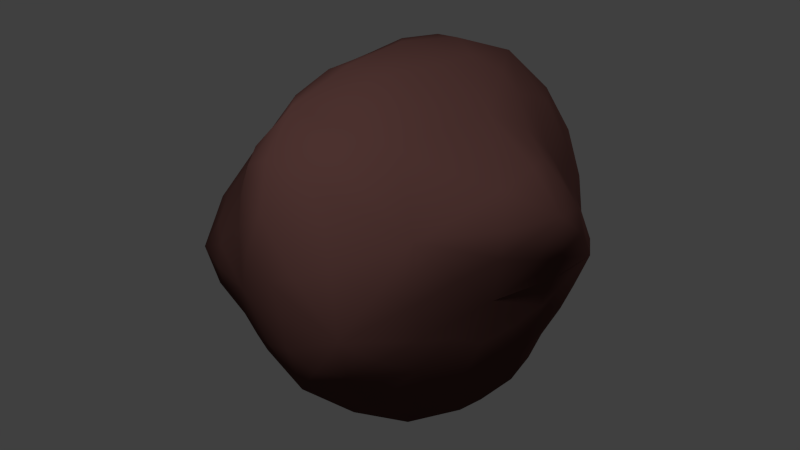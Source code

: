 # Source: rock.blend  (saved by Blender 2.76.0; exported with 4.5.12 LTS)
import bpy
from mathutils import Matrix  # noqa: F401  (used for matrix-valued properties, if any)

bpy.ops.wm.read_factory_settings(use_empty=True)
scene = bpy.context.scene
scene.name = 'Scene'

# ---- collections
col_collection_1 = bpy.data.collections.new('Collection 1'); scene.collection.children.link(col_collection_1)

# ---- materials (node trees are filled in below, after node groups)
mat_rock = bpy.data.materials.new('rock')
mat_rock.alpha_threshold = 0.0
mat_rock.use_transparent_shadow = False
mat_rock.diffuse_color = (0.09084, 0.04, 0.03571, 1.0)
mat_rock.roughness = 0.5
mat_rock.specular_intensity = 1.0

# ---- material node trees

# ---- world
world_world = bpy.data.worlds.new('World'); scene.world = world_world
world_world.color = (0.05088, 0.05088, 0.05088)
world_world.use_sun_shadow = False
world_world.sun_shadow_jitter_overblur = 0.0
world_world.cycles.sampling_method = 'MANUAL'
world_world.cycles.sample_map_resolution = 256

# ---- cameras
cam_camera = bpy.data.cameras.new('Camera')
cam_camera.clip_end = 100.0
cam_camera.lens = 35.0
cam_camera.sensor_width = 32.0
cam_camera.sensor_height = 18.0
cam_camera.ortho_scale = 7.314
cam_camera.dof.focus_distance = 0.0
cam_camera.dof.aperture_fstop = 128.0

# ---- lights
light_lamp_002 = bpy.data.lights.new('Lamp.002', 'POINT')
light_lamp_002.transmission_factor = 0.0
light_lamp_002.cutoff_distance = 30.0
light_lamp_002.energy = 100.0
light_lamp_002.shadow_buffer_clip_start = 1.001
light_lamp_002.shadow_soft_size = 0.1
light_lamp_002.shadow_maximum_resolution = 0.006
light_lamp_002.use_absolute_resolution = True
light_lamp_002.cycles.use_multiple_importance_sampling = False
light_lamp_001 = bpy.data.lights.new('Lamp.001', 'POINT')
light_lamp_001.transmission_factor = 0.0
light_lamp_001.cutoff_distance = 30.0
light_lamp_001.energy = 200.0
light_lamp_001.shadow_buffer_clip_start = 1.001
light_lamp_001.shadow_soft_size = 0.1
light_lamp_001.shadow_maximum_resolution = 0.006
light_lamp_001.use_absolute_resolution = True
light_lamp_001.cycles.use_multiple_importance_sampling = False

# ---- meshes
me_icosphere = bpy.data.meshes.new('Icosphere')
me_icosphere.from_pydata([(0.1311, -0.3369, -0.8459), (0.6494, -0.2993, -0.5652), (-0.191, -0.128, -0.7938), (-0.2181, 0.2171, -0.8439), (0.1347, 0.2324, -0.9177), (0.7545, -0.21, -0.2836), (-0.03521, -0.9045, -0.2977), (-0.8732, -0.3266, -0.3411), (-0.5358, 0.7072, -0.3875), (0.4578, 0.7195, -0.3891), (0.6757, -0.5376, -0.1604), (-0.3072, -0.8995, -0.1398), (-0.9612, -0.02358, -0.1435), (-0.331, 0.8928, -0.2447), (0.712, 0.5857, -0.1989), (0.2431, -0.7581, 0.5312), (-0.318, -0.5682, 0.4926), (-0.5626, 0.3108, 0.5836), (0.2119, 0.7629, 0.5953), (0.7638, 0.1374, 0.5341), (0.2613, 0.2105, 0.8759), (0.4826, 0.2992, 0.7111), (0.4802, 0.5153, 0.6227), (-0.01772, 0.2582, 0.913), (-0.06475, 0.5944, 0.7208), (-0.3343, 0.6093, 0.5821), (-0.1521, -0.05256, 0.8588), (-0.4274, -0.01477, 0.6683), (-0.5244, -0.2524, 0.5245), (-0.07088, -0.3768, 0.862), (-0.1398, -0.6548, 0.6395), (-0.06317, -0.8459, 0.5405), (0.1605, -0.208, 0.8525), (0.3978, -0.3983, 0.6207), (0.7798, -0.1416, 0.4671), (0.906, 0.236, 0.3089), (0.7249, 0.5173, 0.1296), (0.5803, 0.6348, 0.2664), (0.1297, 0.92, 0.2923), (-0.2749, 0.9203, 0.07326), (-0.4624, 0.7781, 0.2376), (-0.7837, 0.333, 0.3151), (-0.9354, -0.01008, 0.121), (-0.8113, -0.2698, 0.2458), (-0.4493, -0.7385, 0.2297), (-0.2524, -0.9161, 0.09691), (-0.04447, -0.9369, 0.2608), (0.4523, -0.8244, 0.2158), (0.6859, -0.5462, 0.0424), (0.8587, -0.2232, 0.2042), (0.359, 0.8795, 0.09786), (0.2494, 0.8957, -0.2291), (-0.03588, 0.9088, -0.3527), (-0.7363, 0.5459, 0.1044), (-0.7537, 0.5025, -0.2026), (-0.8269, 0.2761, -0.2564), (-0.7195, -0.6124, 0.08905), (-0.7556, -0.6557, -0.2333), (-0.5402, -0.7651, -0.3293), (0.215, -0.9675, 0.1143), (0.279, -0.9517, -0.2076), (0.5062, -0.8, -0.3088), (0.9428, 0.09987, 0.117), (0.8487, 0.1045, -0.1681), (0.799, 0.309, -0.3046), (0.4592, 0.5112, -0.6625), (0.2019, 0.4991, -0.7602), (-0.08488, 0.7205, -0.6104), (-0.3569, 0.6016, -0.5772), (-0.4229, 0.3649, -0.6533), (-0.675, 0.2441, -0.5173), (-0.7032, -0.1026, -0.5641), (-0.424, -0.3271, -0.65), (-0.3786, -0.6605, -0.523), (0.6613, 0.2635, -0.6455), (0.6059, -0.03029, -0.7905), (0.3367, -0.0493, -0.9649), (-0.05711, -0.7713, -0.5053), (0.2196, -0.6467, -0.6844), (0.4686, -0.6281, -0.5781), (-0.0314, -0.2664, -0.8156), (0.5646, -0.4706, -0.5905), (-0.04948, -0.8473, -0.4241), (0.7232, -0.2493, -0.4074), (0.5742, 0.3771, -0.692), (-0.2291, 0.07636, -0.849), (-0.7947, -0.2383, -0.4597), (-0.05759, 0.2212, -0.8837), (-0.4541, 0.6696, -0.4808), (0.4359, 0.6255, -0.5148), (0.7215, -0.3586, -0.2045), (0.9757, 0.1944, 0.2118), (-0.1784, -0.897, -0.2037), (0.3281, -0.9236, 0.1682), (-0.9388, -0.1833, -0.2348), (-0.5774, -0.683, 0.1689), (-0.465, 0.8196, -0.3416), (-0.7613, 0.4411, 0.2341), (0.5854, 0.6659, -0.3069), (0.2547, 0.8877, 0.2108), (0.3701, -0.7825, 0.3754), (-0.3912, -0.652, 0.3633), (-0.6836, 0.3326, 0.455), (0.1827, 0.8607, 0.4411), (0.8559, 0.1707, 0.4317), (0.04931, -0.8269, 0.5902), (0.2398, 0.02632, 0.8617), (-0.3974, -0.4228, 0.5406), (-0.4397, 0.4348, 0.6221), (0.3672, 0.6395, 0.6451), (-0.2182, -0.7041, -0.5071), (0.2317, -0.1991, -0.9314), (0.4804, -0.7256, -0.4266), (0.7233, 0.2752, -0.4767), (0.2556, 0.1114, -0.9656), (-0.6972, 0.1077, -0.5512), (-0.4973, -0.7017, -0.4496), (-0.2245, 0.6709, -0.6228), (-0.7549, 0.2591, -0.3918), (-0.0571, 0.8389, -0.5053), (0.9164, -0.05558, 0.1573), (0.7751, 0.4411, -0.2351), (0.06099, -0.9703, 0.2063), (0.6087, -0.702, -0.22), (-0.7847, -0.4513, 0.1609), (-0.4422, -0.8407, -0.2221), (-0.6112, 0.6623, 0.1578), (-0.9135, 0.1594, -0.1852), (0.504, 0.7882, 0.1645), (-0.169, 0.932, -0.282), (0.86, -0.2231, 0.3385), (-0.06026, -0.8984, 0.396), (-0.6881, -0.219, 0.3993), (-0.375, 0.7424, 0.434), (0.5637, 0.5419, 0.4619), (0.008376, -0.3279, 0.8884), (0.7927, 0.03546, 0.5245), (-0.09488, -0.2082, 0.8669), (-0.1174, 0.1129, 0.9004), (0.1225, 0.2493, 0.9245), (0.382, 0.2853, 0.8037), (0.612, 0.2014, 0.6173), (0.4683, 0.4023, 0.6871), (-0.03391, 0.4068, 0.8432), (0.06313, 0.7237, 0.6622), (-0.2099, 0.6146, 0.639), (-0.2589, -0.05625, 0.7759), (-0.5289, 0.1638, 0.6275), (-0.4836, -0.1393, 0.592), (-0.1058, -0.5405, 0.7718), (-0.2053, -0.6152, 0.5528), (-0.1165, -0.7654, 0.5879), (0.2599, -0.3076, 0.7577), (0.3241, -0.6135, 0.5739), (0.6067, -0.252, 0.5277), (0.8147, 0.3545, 0.2467), (0.7369, 0.5972, -0.04652), (0.6289, 0.5764, 0.1855), (-0.07157, 0.9623, 0.1973), (-0.3224, 0.8913, -0.09382), (-0.3905, 0.8648, 0.1326), (-0.8769, 0.1871, 0.2221), (-0.9692, -0.04432, -0.022), (-0.8975, -0.1556, 0.1764), (-0.3647, -0.8508, 0.1543), (-0.2775, -0.9325, -0.02116), (-0.1259, -0.9218, 0.1726), (0.6054, -0.7168, 0.1139), (0.6769, -0.5379, -0.07383), (0.7577, -0.3706, 0.1202), (0.2888, 0.9156, -0.07274), (0.3639, 0.8256, -0.3264), (0.1038, 0.9011, -0.2774), (-0.7841, 0.5281, -0.06948), (-0.6469, 0.6012, -0.3055), (-0.7895, 0.3835, -0.2158), (-0.7607, -0.6596, -0.06891), (-0.8363, -0.5088, -0.3081), (-0.6362, -0.733, -0.2933), (0.2664, -0.9612, -0.05009), (0.1274, -0.9464, -0.2553), (0.4056, -0.9017, -0.2848), (0.8825, 0.1152, -0.01963), (0.7963, -0.04767, -0.2497), (0.8549, 0.2173, -0.2267), (0.3534, 0.5182, -0.7326), (0.1851, 0.3572, -0.8577), (0.0429, 0.6137, -0.6679), (-0.3853, 0.4612, -0.608), (-0.3238, 0.3083, -0.7572), (-0.5549, 0.3171, -0.5893), (-0.5833, -0.2026, -0.6353), (-0.297, -0.2098, -0.7063), (-0.3918, -0.5463, -0.5911), (0.6565, 0.1381, -0.7232), (0.6305, -0.1707, -0.6868), (0.4881, -0.05688, -0.9125), (0.0906, -0.737, -0.5821), (0.186, -0.4986, -0.767), (0.3532, -0.6536, -0.6733), (0.01934, -0.006466, -0.9366), (0.6461, -0.5199, -0.3415), (-0.3174, -0.7921, -0.3683), (-0.8556, 0.0432, -0.3648), (-0.2891, 0.8463, -0.4824), (0.6215, 0.4745, -0.46), (0.117, -0.9216, 0.3912), (-0.5776, -0.4776, 0.3574), (-0.5691, 0.5444, 0.4287), (0.4412, 0.7468, 0.4141), (0.9701, 0.03246, 0.3523), (0.01811, -0.01687, 0.9362), (-0.08694, -0.5496, -0.6412), (0.4352, -0.3775, -0.8412), (0.2508, -0.8687, -0.4801), (0.7711, 0.04281, -0.4697), (0.4881, 0.2521, -0.9008), (-0.4788, 0.1448, -0.7218), (-0.6629, -0.5453, -0.5151), (-0.1376, 0.4368, -0.754), (-0.6065, 0.4458, -0.4299), (0.2042, 0.7622, -0.5165), (0.7827, -0.1741, -0.05826), (0.905, 0.3611, 0.01696), (-0.01008, -0.9706, -0.01202), (0.5288, -0.8613, -0.08358), (-0.9447, -0.3977, -0.07045), (-0.531, -0.8519, -0.04429), (-0.6137, 0.7405, -0.148), (-0.9087, 0.2949, 0.009757), (0.533, 0.8115, -0.1156), (0.006685, 0.9595, -0.02522), (0.6525, -0.5338, 0.3222), (-0.2087, -0.8102, 0.3509), (-0.7627, 0.07286, 0.4206), (-0.1375, 0.9069, 0.4208), (0.6608, 0.3177, 0.4735), (0.003905, -0.6491, 0.7705), (0.5112, 0.05296, 0.7012), (-0.2047, -0.3687, 0.7166), (-0.283, 0.2618, 0.7845), (0.2378, 0.4918, 0.8386)], [], [(0, 80, 200, 111), (0, 111, 213, 198), (0, 198, 212, 80), (1, 83, 201, 81), (1, 81, 213, 195), (1, 195, 215, 83), (2, 85, 200, 80), (2, 80, 212, 192), (2, 192, 217, 85), (3, 87, 200, 85), (3, 85, 217, 189), (3, 189, 219, 87), (4, 114, 200, 87), (4, 87, 219, 186), (4, 186, 216, 114), (5, 90, 201, 83), (5, 83, 215, 183), (5, 183, 222, 90), (6, 92, 202, 82), (6, 82, 214, 180), (6, 180, 224, 92), (7, 94, 203, 86), (7, 86, 218, 177), (7, 177, 226, 94), (8, 96, 204, 88), (8, 88, 220, 174), (8, 174, 228, 96), (9, 98, 205, 89), (9, 89, 221, 171), (9, 171, 230, 98), (10, 123, 201, 90), (10, 90, 222, 168), (10, 168, 225, 123), (11, 125, 202, 92), (11, 92, 224, 165), (11, 165, 227, 125), (12, 127, 203, 94), (12, 94, 226, 162), (12, 162, 229, 127), (13, 129, 204, 96), (13, 96, 228, 159), (13, 159, 231, 129), (14, 121, 205, 98), (14, 98, 230, 156), (14, 156, 223, 121), (15, 105, 206, 100), (15, 100, 232, 153), (15, 153, 237, 105), (16, 107, 207, 101), (16, 101, 233, 150), (16, 150, 239, 107), (17, 108, 208, 102), (17, 102, 234, 147), (17, 147, 240, 108), (18, 109, 209, 103), (18, 103, 235, 144), (18, 144, 241, 109), (19, 136, 210, 104), (19, 104, 236, 141), (19, 141, 238, 136), (20, 106, 238, 140), (20, 140, 241, 139), (20, 139, 211, 106), (21, 140, 238, 141), (21, 141, 236, 142), (21, 142, 241, 140), (22, 142, 236, 134), (22, 134, 209, 109), (22, 109, 241, 142), (23, 139, 241, 143), (23, 143, 240, 138), (23, 138, 211, 139), (24, 143, 241, 144), (24, 144, 235, 145), (24, 145, 240, 143), (25, 145, 235, 133), (25, 133, 208, 108), (25, 108, 240, 145), (26, 138, 240, 146), (26, 146, 239, 137), (26, 137, 211, 138), (27, 146, 240, 147), (27, 147, 234, 148), (27, 148, 239, 146), (28, 148, 234, 132), (28, 132, 207, 107), (28, 107, 239, 148), (29, 137, 239, 149), (29, 149, 237, 135), (29, 135, 211, 137), (30, 149, 239, 150), (30, 150, 233, 151), (30, 151, 237, 149), (31, 151, 233, 131), (31, 131, 206, 105), (31, 105, 237, 151), (32, 135, 237, 152), (32, 152, 238, 106), (32, 106, 211, 135), (33, 152, 237, 153), (33, 153, 232, 154), (33, 154, 238, 152), (34, 154, 232, 130), (34, 130, 210, 136), (34, 136, 238, 154), (35, 91, 223, 155), (35, 155, 236, 104), (35, 104, 210, 91), (36, 155, 223, 156), (36, 156, 230, 157), (36, 157, 236, 155), (37, 157, 230, 128), (37, 128, 209, 134), (37, 134, 236, 157), (38, 99, 231, 158), (38, 158, 235, 103), (38, 103, 209, 99), (39, 158, 231, 159), (39, 159, 228, 160), (39, 160, 235, 158), (40, 160, 228, 126), (40, 126, 208, 133), (40, 133, 235, 160), (41, 97, 229, 161), (41, 161, 234, 102), (41, 102, 208, 97), (42, 161, 229, 162), (42, 162, 226, 163), (42, 163, 234, 161), (43, 163, 226, 124), (43, 124, 207, 132), (43, 132, 234, 163), (44, 95, 227, 164), (44, 164, 233, 101), (44, 101, 207, 95), (45, 164, 227, 165), (45, 165, 224, 166), (45, 166, 233, 164), (46, 166, 224, 122), (46, 122, 206, 131), (46, 131, 233, 166), (47, 93, 225, 167), (47, 167, 232, 100), (47, 100, 206, 93), (48, 167, 225, 168), (48, 168, 222, 169), (48, 169, 232, 167), (49, 169, 222, 120), (49, 120, 210, 130), (49, 130, 232, 169), (50, 128, 230, 170), (50, 170, 231, 99), (50, 99, 209, 128), (51, 170, 230, 171), (51, 171, 221, 172), (51, 172, 231, 170), (52, 172, 221, 119), (52, 119, 204, 129), (52, 129, 231, 172), (53, 126, 228, 173), (53, 173, 229, 97), (53, 97, 208, 126), (54, 173, 228, 174), (54, 174, 220, 175), (54, 175, 229, 173), (55, 175, 220, 118), (55, 118, 203, 127), (55, 127, 229, 175), (56, 124, 226, 176), (56, 176, 227, 95), (56, 95, 207, 124), (57, 176, 226, 177), (57, 177, 218, 178), (57, 178, 227, 176), (58, 178, 218, 116), (58, 116, 202, 125), (58, 125, 227, 178), (59, 122, 224, 179), (59, 179, 225, 93), (59, 93, 206, 122), (60, 179, 224, 180), (60, 180, 214, 181), (60, 181, 225, 179), (61, 181, 214, 112), (61, 112, 201, 123), (61, 123, 225, 181), (62, 120, 222, 182), (62, 182, 223, 91), (62, 91, 210, 120), (63, 182, 222, 183), (63, 183, 215, 184), (63, 184, 223, 182), (64, 184, 215, 113), (64, 113, 205, 121), (64, 121, 223, 184), (65, 84, 216, 185), (65, 185, 221, 89), (65, 89, 205, 84), (66, 185, 216, 186), (66, 186, 219, 187), (66, 187, 221, 185), (67, 187, 219, 117), (67, 117, 204, 119), (67, 119, 221, 187), (68, 117, 219, 188), (68, 188, 220, 88), (68, 88, 204, 117), (69, 188, 219, 189), (69, 189, 217, 190), (69, 190, 220, 188), (70, 190, 217, 115), (70, 115, 203, 118), (70, 118, 220, 190), (71, 115, 217, 191), (71, 191, 218, 86), (71, 86, 203, 115), (72, 191, 217, 192), (72, 192, 212, 193), (72, 193, 218, 191), (73, 193, 212, 110), (73, 110, 202, 116), (73, 116, 218, 193), (74, 113, 215, 194), (74, 194, 216, 84), (74, 84, 205, 113), (75, 194, 215, 195), (75, 195, 213, 196), (75, 196, 216, 194), (76, 196, 213, 111), (76, 111, 200, 114), (76, 114, 216, 196), (77, 110, 212, 197), (77, 197, 214, 82), (77, 82, 202, 110), (78, 197, 212, 198), (78, 198, 213, 199), (78, 199, 214, 197), (79, 199, 213, 81), (79, 81, 201, 112), (79, 112, 214, 199)])
me_icosphere.polygons.foreach_set('use_smooth', [True] * 240)
_uv = me_icosphere.uv_layers.new(name='UVMap')
_uv.uv.foreach_set('vector', [0.2522, 0.7463, 0.278, 0.7806, 0.2408, 0.8368, 0.2192, 0.7657, 0.2522, 0.7463, 0.2192, 0.7657, 0.1909, 0.6874, 0.2543, 0.6982, 0.2522, 0.7463, 0.2543, 0.6982, 0.3106, 0.7176, 0.278, 0.7806, 0.1248, 0.6393, 0.09368, 0.6167, 0.1309, 0.5496, 0.1593, 0.6167, 0.1248, 0.6393, 0.1593, 0.6167, 0.1909, 0.6874, 0.1231, 0.6865, 0.1248, 0.6393, 0.1231, 0.6865, 0.04327, 0.6857, 0.09368, 0.6167, 0.296, 0.8202, 0.2808, 0.8694, 0.2408, 0.8368, 0.278, 0.7806, 0.296, 0.8202, 0.278, 0.7806, 0.3106, 0.7176, 0.3214, 0.8101, 0.296, 0.8202, 0.3214, 0.8101, 0.3084, 0.8919, 0.2808, 0.8694, 0.2573, 0.912, 0.2236, 0.9094, 0.2408, 0.8368, 0.2808, 0.8694, 0.2573, 0.912, 0.2808, 0.8694, 0.3084, 0.8919, 0.2634, 0.9477, 0.2573, 0.912, 0.2634, 0.9477, 0.2001, 0.9797, 0.2236, 0.9094, 0.1896, 0.8948, 0.1856, 0.8453, 0.2408, 0.8368, 0.2236, 0.9094, 0.1896, 0.8948, 0.2236, 0.9094, 0.2001, 0.9797, 0.1604, 0.9209, 0.1896, 0.8948, 0.1604, 0.9209, 0.1227, 0.8492, 0.1856, 0.8453, 0.0683, 0.5932, 0.07612, 0.5481, 0.1309, 0.5496, 0.09368, 0.6167, 0.0683, 0.5932, 0.09368, 0.6167, 0.04327, 0.6857, 0.03798, 0.6142, 0.0683, 0.5932, 0.03798, 0.6142, 0.02329, 0.5451, 0.07612, 0.5481, 0.3989, 0.4426, 0.3986, 0.4002, 0.4494, 0.4272, 0.4296, 0.4749, 0.3989, 0.4426, 0.4296, 0.4749, 0.4167, 0.506, 0.3753, 0.4461, 0.3989, 0.4426, 0.3753, 0.4461, 0.3505, 0.3616, 0.3986, 0.4002, 0.5893, 0.2677, 0.6065, 0.2216, 0.6571, 0.2677, 0.6065, 0.3139, 0.5893, 0.2677, 0.6065, 0.3139, 0.5545, 0.3615, 0.5545, 0.2677, 0.5893, 0.2677, 0.5545, 0.2677, 0.5545, 0.174, 0.6065, 0.2216, 0.8125, 0.2082, 0.779, 0.2334, 0.7592, 0.1612, 0.8146, 0.1554, 0.8125, 0.2082, 0.8146, 0.1554, 0.8776, 0.1547, 0.8426, 0.2349, 0.8125, 0.2082, 0.8426, 0.2349, 0.8052, 0.3129, 0.779, 0.2334, 0.07199, 0.3565, 0.1061, 0.3541, 0.1096, 0.4382, 0.05877, 0.4009, 0.07199, 0.3565, 0.05877, 0.4009, 0.01986, 0.3503, 0.05368, 0.3146, 0.07199, 0.3565, 0.05368, 0.3146, 0.1025, 0.2677, 0.1061, 0.3541, 0.7965, 0.8999, 0.8315, 0.9207, 0.8081, 0.9717, 0.763, 0.9236, 0.7965, 0.8999, 0.763, 0.9236, 0.7269, 0.8561, 0.7935, 0.8527, 0.7965, 0.8999, 0.7935, 0.8527, 0.8613, 0.8484, 0.8315, 0.9207, 0.4073, 0.3565, 0.4414, 0.3541, 0.4494, 0.4272, 0.3986, 0.4002, 0.4073, 0.3565, 0.3986, 0.4002, 0.3505, 0.3616, 0.389, 0.3146, 0.4073, 0.3565, 0.389, 0.3146, 0.4378, 0.2677, 0.4414, 0.3541, 0.6251, 0.1817, 0.6593, 0.188, 0.6571, 0.2677, 0.6065, 0.2216, 0.6251, 0.1817, 0.6065, 0.2216, 0.5545, 0.174, 0.6081, 0.1387, 0.6251, 0.1817, 0.6081, 0.1387, 0.6473, 0.1158, 0.6593, 0.188, 0.7455, 0.251, 0.7206, 0.2156, 0.7592, 0.1612, 0.779, 0.2334, 0.7455, 0.251, 0.779, 0.2334, 0.8052, 0.3129, 0.7422, 0.2991, 0.7455, 0.251, 0.7422, 0.2991, 0.6864, 0.2768, 0.7206, 0.2156, 0.1434, 0.3565, 0.1636, 0.4002, 0.1096, 0.4382, 0.1061, 0.3541, 0.1434, 0.3565, 0.1061, 0.3541, 0.1025, 0.2677, 0.1609, 0.3146, 0.1434, 0.3565, 0.1609, 0.3146, 0.2192, 0.3615, 0.1636, 0.4002, 0.8546, 0.6413, 0.8883, 0.625, 0.9073, 0.6967, 0.8519, 0.6909, 0.8546, 0.6413, 0.8519, 0.6909, 0.789, 0.6902, 0.8248, 0.6167, 0.8546, 0.6413, 0.8248, 0.6167, 0.8629, 0.5558, 0.8883, 0.625, 0.6032, 0.8948, 0.6037, 0.8453, 0.647, 0.8396, 0.632, 0.9155, 0.6032, 0.8948, 0.632, 0.9155, 0.5937, 0.9717, 0.5728, 0.9209, 0.6032, 0.8948, 0.5728, 0.9209, 0.5438, 0.8492, 0.6037, 0.8453, 0.5417, 0.6393, 0.5073, 0.6167, 0.5357, 0.5496, 0.5729, 0.6167, 0.5417, 0.6393, 0.5729, 0.6167, 0.6233, 0.6857, 0.5434, 0.6865, 0.5417, 0.6393, 0.5434, 0.6865, 0.4756, 0.6874, 0.5073, 0.6167, 0.1298, 0.03971, 0.1563, 0.06054, 0.1141, 0.1083, 0.09428, 0.06054, 0.1298, 0.03971, 0.09428, 0.06054, 0.08141, 0.02952, 0.1394, 0.009573, 0.1298, 0.03971, 0.1394, 0.009573, 0.2044, 0.0219, 0.1563, 0.06054, 0.2898, 0.1817, 0.324, 0.188, 0.3218, 0.2677, 0.2712, 0.2216, 0.2898, 0.1817, 0.2712, 0.2216, 0.2192, 0.174, 0.2728, 0.1387, 0.2898, 0.1817, 0.2728, 0.1387, 0.312, 0.1158, 0.324, 0.188, 0.3705, 0.8202, 0.3858, 0.8694, 0.3582, 0.8919, 0.3451, 0.8101, 0.3705, 0.8202, 0.3451, 0.8101, 0.3559, 0.7176, 0.3885, 0.7806, 0.3705, 0.8202, 0.3885, 0.7806, 0.4257, 0.8368, 0.3858, 0.8694, 0.2518, 0.09563, 0.267, 0.05888, 0.312, 0.1158, 0.2728, 0.1387, 0.2518, 0.09563, 0.2728, 0.1387, 0.2192, 0.174, 0.2144, 0.09181, 0.2518, 0.09563, 0.2144, 0.09181, 0.2044, 0.0219, 0.267, 0.05888, 0.1792, 0.09289, 0.2144, 0.09181, 0.2192, 0.174, 0.1636, 0.1352, 0.1792, 0.09289, 0.1636, 0.1352, 0.1141, 0.1083, 0.1563, 0.06054, 0.1792, 0.09289, 0.1563, 0.06054, 0.2044, 0.0219, 0.2144, 0.09181, 0.4144, 0.7463, 0.3885, 0.7806, 0.3559, 0.7176, 0.4122, 0.6982, 0.4144, 0.7463, 0.4122, 0.6982, 0.4756, 0.6874, 0.4474, 0.7657, 0.4144, 0.7463, 0.4474, 0.7657, 0.4257, 0.8368, 0.3885, 0.7806, 0.4128, 0.6479, 0.4122, 0.6982, 0.3559, 0.7176, 0.3823, 0.6301, 0.4128, 0.6479, 0.3823, 0.6301, 0.4231, 0.5671, 0.4447, 0.6174, 0.4128, 0.6479, 0.4447, 0.6174, 0.4756, 0.6874, 0.4122, 0.6982, 0.4759, 0.5932, 0.4447, 0.6174, 0.4231, 0.5671, 0.477, 0.5481, 0.4759, 0.5932, 0.477, 0.5481, 0.5357, 0.5496, 0.5073, 0.6167, 0.4759, 0.5932, 0.5073, 0.6167, 0.4756, 0.6874, 0.4447, 0.6174, 0.4802, 0.7924, 0.4474, 0.7657, 0.4756, 0.6874, 0.5109, 0.7673, 0.4802, 0.7924, 0.5109, 0.7673, 0.5438, 0.8492, 0.481, 0.8453, 0.4802, 0.7924, 0.481, 0.8453, 0.4257, 0.8368, 0.4474, 0.7657, 0.5444, 0.74, 0.5109, 0.7673, 0.4756, 0.6874, 0.5434, 0.6865, 0.5444, 0.74, 0.5434, 0.6865, 0.6233, 0.6857, 0.5775, 0.7673, 0.5444, 0.74, 0.5775, 0.7673, 0.5438, 0.8492, 0.5109, 0.7673, 0.6063, 0.7924, 0.5775, 0.7673, 0.6233, 0.6857, 0.6368, 0.7619, 0.6063, 0.7924, 0.6368, 0.7619, 0.647, 0.8396, 0.6037, 0.8453, 0.6063, 0.7924, 0.6037, 0.8453, 0.5438, 0.8492, 0.5775, 0.7673, 0.477, 0.8948, 0.481, 0.8453, 0.5438, 0.8492, 0.5062, 0.9209, 0.477, 0.8948, 0.5062, 0.9209, 0.4665, 0.9797, 0.4429, 0.9094, 0.477, 0.8948, 0.4429, 0.9094, 0.4257, 0.8368, 0.481, 0.8453, 0.538, 0.9448, 0.5062, 0.9209, 0.5438, 0.8492, 0.5728, 0.9209, 0.538, 0.9448, 0.5728, 0.9209, 0.5937, 0.9717, 0.5343, 0.9904, 0.538, 0.9448, 0.5343, 0.9904, 0.4665, 0.9797, 0.5062, 0.9209, 0.9219, 0.6207, 0.927, 0.5847, 0.9734, 0.6382, 0.9464, 0.6621, 0.9219, 0.6207, 0.9464, 0.6621, 0.9073, 0.6967, 0.8883, 0.625, 0.9219, 0.6207, 0.8883, 0.625, 0.8629, 0.5558, 0.927, 0.5847, 0.4092, 0.912, 0.4429, 0.9094, 0.4665, 0.9797, 0.4032, 0.9477, 0.4092, 0.912, 0.4032, 0.9477, 0.3582, 0.8919, 0.3858, 0.8694, 0.4092, 0.912, 0.3858, 0.8694, 0.4257, 0.8368, 0.4429, 0.9094, 0.7923, 0.5944, 0.7949, 0.5485, 0.8629, 0.5558, 0.8248, 0.6167, 0.7923, 0.5944, 0.8248, 0.6167, 0.789, 0.6902, 0.7582, 0.62, 0.7923, 0.5944, 0.7582, 0.62, 0.7359, 0.5702, 0.7949, 0.5485, 0.7285, 0.6475, 0.7582, 0.62, 0.789, 0.6902, 0.7293, 0.697, 0.7285, 0.6475, 0.7293, 0.697, 0.6861, 0.7049, 0.6991, 0.6283, 0.7285, 0.6475, 0.6991, 0.6283, 0.7359, 0.5702, 0.7582, 0.62, 0.254, 0.2677, 0.2712, 0.3139, 0.2192, 0.3615, 0.2192, 0.2677, 0.254, 0.2677, 0.2192, 0.2677, 0.2192, 0.174, 0.2712, 0.2216, 0.254, 0.2677, 0.2712, 0.2216, 0.3218, 0.2677, 0.2712, 0.3139, 0.1803, 0.2677, 0.2192, 0.2677, 0.2192, 0.3615, 0.1609, 0.3146, 0.1803, 0.2677, 0.1609, 0.3146, 0.1025, 0.2677, 0.1609, 0.2209, 0.1803, 0.2677, 0.1609, 0.2209, 0.2192, 0.174, 0.2192, 0.2677, 0.1434, 0.1789, 0.1609, 0.2209, 0.1025, 0.2677, 0.1061, 0.1814, 0.1434, 0.1789, 0.1061, 0.1814, 0.1141, 0.1083, 0.1636, 0.1352, 0.1434, 0.1789, 0.1636, 0.1352, 0.2192, 0.174, 0.1609, 0.2209, 0.06356, 0.09289, 0.06327, 0.1352, 0.01516, 0.1738, 0.04001, 0.08935, 0.06356, 0.09289, 0.04001, 0.08935, 0.08141, 0.02952, 0.09428, 0.06054, 0.06356, 0.09289, 0.09428, 0.06054, 0.1141, 0.1083, 0.06327, 0.1352, 0.7414, 0.3494, 0.7105, 0.3656, 0.6864, 0.2768, 0.7422, 0.2991, 0.7414, 0.3494, 0.7422, 0.2991, 0.8052, 0.3129, 0.7726, 0.3814, 0.7414, 0.3494, 0.7726, 0.3814, 0.7497, 0.4306, 0.7105, 0.3656, 0.8032, 0.4072, 0.7726, 0.3814, 0.8052, 0.3129, 0.8351, 0.3852, 0.8032, 0.4072, 0.8351, 0.3852, 0.8585, 0.4362, 0.8031, 0.4523, 0.8032, 0.4072, 0.8031, 0.4523, 0.7497, 0.4306, 0.7726, 0.3814, 0.5982, 0.5932, 0.5904, 0.5481, 0.6433, 0.5451, 0.6286, 0.6142, 0.5982, 0.5932, 0.6286, 0.6142, 0.6233, 0.6857, 0.5729, 0.6167, 0.5982, 0.5932, 0.5729, 0.6167, 0.5357, 0.5496, 0.5904, 0.5481, 0.5871, 0.09563, 0.6023, 0.05888, 0.6473, 0.1158, 0.6081, 0.1387, 0.5871, 0.09563, 0.6081, 0.1387, 0.5545, 0.174, 0.5498, 0.09181, 0.5871, 0.09563, 0.5498, 0.09181, 0.5444, 0.0332, 0.6023, 0.05888, 0.5145, 0.09289, 0.5498, 0.09181, 0.5545, 0.174, 0.4989, 0.1352, 0.5145, 0.09289, 0.4989, 0.1352, 0.4449, 0.09732, 0.4934, 0.05477, 0.5145, 0.09289, 0.4934, 0.05477, 0.5444, 0.0332, 0.5498, 0.09181, 0.4073, 0.1789, 0.4414, 0.1814, 0.4378, 0.2677, 0.389, 0.2209, 0.4073, 0.1789, 0.389, 0.2209, 0.3552, 0.1851, 0.3941, 0.1345, 0.4073, 0.1789, 0.3941, 0.1345, 0.4449, 0.09732, 0.4414, 0.1814, 0.3727, 0.2677, 0.389, 0.2209, 0.4378, 0.2677, 0.389, 0.3146, 0.3727, 0.2677, 0.389, 0.3146, 0.3505, 0.3616, 0.3422, 0.2677, 0.3727, 0.2677, 0.3422, 0.2677, 0.3552, 0.1851, 0.389, 0.2209, 0.9629, 0.7105, 0.9885, 0.7194, 0.9802, 0.8123, 0.9459, 0.751, 0.9629, 0.7105, 0.9459, 0.751, 0.9073, 0.6967, 0.9464, 0.6621, 0.9629, 0.7105, 0.9464, 0.6621, 0.9734, 0.6382, 0.9885, 0.7194, 0.8541, 0.7437, 0.8875, 0.7689, 0.8613, 0.8484, 0.8239, 0.7704, 0.8541, 0.7437, 0.8239, 0.7704, 0.789, 0.6902, 0.8519, 0.6909, 0.8541, 0.7437, 0.8519, 0.6909, 0.9073, 0.6967, 0.8875, 0.7689, 0.7912, 0.7993, 0.8239, 0.7704, 0.8613, 0.8484, 0.7935, 0.8527, 0.7912, 0.7993, 0.7935, 0.8527, 0.7269, 0.8561, 0.7574, 0.7737, 0.7912, 0.7993, 0.7574, 0.7737, 0.789, 0.6902, 0.8239, 0.7704, 0.7279, 0.75, 0.7574, 0.7737, 0.7269, 0.8561, 0.6983, 0.782, 0.7279, 0.75, 0.6983, 0.782, 0.6861, 0.7049, 0.7293, 0.697, 0.7279, 0.75, 0.7293, 0.697, 0.789, 0.6902, 0.7574, 0.7737, 0.07199, 0.1789, 0.1061, 0.1814, 0.1025, 0.2677, 0.05367, 0.2209, 0.07199, 0.1789, 0.05367, 0.2209, 0.01516, 0.1738, 0.06327, 0.1352, 0.07199, 0.1789, 0.06327, 0.1352, 0.1141, 0.1083, 0.1061, 0.1814, 0.0374, 0.2677, 0.05367, 0.2209, 0.1025, 0.2677, 0.05368, 0.3146, 0.0374, 0.2677, 0.05368, 0.3146, 0.01986, 0.3503, 0.006884, 0.2677, 0.0374, 0.2677, 0.006884, 0.2677, 0.01516, 0.1738, 0.05367, 0.2209, 0.7036, 0.175, 0.678, 0.1839, 0.6931, 0.1027, 0.7202, 0.1266, 0.7036, 0.175, 0.7202, 0.1266, 0.7592, 0.1612, 0.7206, 0.2156, 0.7036, 0.175, 0.7206, 0.2156, 0.6864, 0.2768, 0.678, 0.1839, 0.8701, 0.3644, 0.8351, 0.3852, 0.8052, 0.3129, 0.873, 0.3173, 0.8701, 0.3644, 0.873, 0.3173, 0.9396, 0.3206, 0.9035, 0.3881, 0.8701, 0.3644, 0.9035, 0.3881, 0.8585, 0.4362, 0.8351, 0.3852, 0.8753, 0.2638, 0.873, 0.3173, 0.8052, 0.3129, 0.8426, 0.2349, 0.8753, 0.2638, 0.8426, 0.2349, 0.8776, 0.1547, 0.9091, 0.2382, 0.8753, 0.2638, 0.9091, 0.2382, 0.9396, 0.3206, 0.873, 0.3173, 0.9386, 0.2145, 0.9091, 0.2382, 0.8776, 0.1547, 0.9373, 0.1615, 0.9386, 0.2145, 0.9373, 0.1615, 0.9805, 0.1694, 0.9682, 0.2465, 0.9386, 0.2145, 0.9682, 0.2465, 0.9396, 0.3206, 0.9091, 0.2382, 0.4788, 0.1789, 0.4989, 0.1352, 0.5545, 0.174, 0.4962, 0.2209, 0.4788, 0.1789, 0.4962, 0.2209, 0.4378, 0.2677, 0.4414, 0.1814, 0.4788, 0.1789, 0.4414, 0.1814, 0.4449, 0.09732, 0.4989, 0.1352, 0.5156, 0.2677, 0.4962, 0.2209, 0.5545, 0.174, 0.5545, 0.2677, 0.5156, 0.2677, 0.5545, 0.2677, 0.5545, 0.3615, 0.4962, 0.3146, 0.5156, 0.2677, 0.4962, 0.3146, 0.4378, 0.2677, 0.4962, 0.2209, 0.4788, 0.3565, 0.4962, 0.3146, 0.5545, 0.3615, 0.4989, 0.4002, 0.4788, 0.3565, 0.4989, 0.4002, 0.4494, 0.4272, 0.4414, 0.3541, 0.4788, 0.3565, 0.4414, 0.3541, 0.4378, 0.2677, 0.4962, 0.3146, 0.921, 0.7865, 0.9459, 0.751, 0.9802, 0.8123, 0.9244, 0.8345, 0.921, 0.7865, 0.9244, 0.8345, 0.8613, 0.8484, 0.8875, 0.7689, 0.921, 0.7865, 0.8875, 0.7689, 0.9073, 0.6967, 0.9459, 0.751, 0.9251, 0.8849, 0.9244, 0.8345, 0.9802, 0.8123, 0.956, 0.9011, 0.9251, 0.8849, 0.956, 0.9011, 0.9169, 0.9661, 0.894, 0.9169, 0.9251, 0.8849, 0.894, 0.9169, 0.8613, 0.8484, 0.9244, 0.8345, 0.8634, 0.9427, 0.894, 0.9169, 0.9169, 0.9661, 0.8634, 0.9878, 0.8634, 0.9427, 0.8634, 0.9878, 0.8081, 0.9717, 0.8315, 0.9207, 0.8634, 0.9427, 0.8315, 0.9207, 0.8613, 0.8484, 0.894, 0.9169, 0.2898, 0.3538, 0.324, 0.3475, 0.312, 0.4197, 0.2728, 0.3968, 0.2898, 0.3538, 0.2728, 0.3968, 0.2192, 0.3615, 0.2712, 0.3139, 0.2898, 0.3538, 0.2712, 0.3139, 0.3218, 0.2677, 0.324, 0.3475, 0.2518, 0.4399, 0.2728, 0.3968, 0.312, 0.4197, 0.267, 0.4766, 0.2518, 0.4399, 0.267, 0.4766, 0.2091, 0.5023, 0.2144, 0.4437, 0.2518, 0.4399, 0.2144, 0.4437, 0.2192, 0.3615, 0.2728, 0.3968, 0.1792, 0.4426, 0.2144, 0.4437, 0.2091, 0.5023, 0.1581, 0.4807, 0.1792, 0.4426, 0.1581, 0.4807, 0.1096, 0.4382, 0.1636, 0.4002, 0.1792, 0.4426, 0.1636, 0.4002, 0.2192, 0.3615, 0.2144, 0.4437, 0.06338, 0.8948, 0.06288, 0.8453, 0.1227, 0.8492, 0.0938, 0.9209, 0.06338, 0.8948, 0.0938, 0.9209, 0.07281, 0.9717, 0.03454, 0.9155, 0.06338, 0.8948, 0.03454, 0.9155, 0.01952, 0.8396, 0.06288, 0.8453, 0.1285, 0.9448, 0.0938, 0.9209, 0.1227, 0.8492, 0.1604, 0.9209, 0.1285, 0.9448, 0.1604, 0.9209, 0.2001, 0.9797, 0.1323, 0.9904, 0.1285, 0.9448, 0.1323, 0.9904, 0.07281, 0.9717, 0.0938, 0.9209, 0.7447, 0.08526, 0.7396, 0.04925, 0.8036, 0.02036, 0.7783, 0.08947, 0.7447, 0.08526, 0.7783, 0.08947, 0.7592, 0.1612, 0.7202, 0.1266, 0.7447, 0.08526, 0.7202, 0.1266, 0.6931, 0.1027, 0.7396, 0.04925, 0.8119, 0.1058, 0.7783, 0.08947, 0.8036, 0.02036, 0.8418, 0.08118, 0.8119, 0.1058, 0.8418, 0.08118, 0.8776, 0.1547, 0.8146, 0.1554, 0.8119, 0.1058, 0.8146, 0.1554, 0.7592, 0.1612, 0.7783, 0.08947, 0.8742, 0.05887, 0.8418, 0.08118, 0.8036, 0.02036, 0.8717, 0.01305, 0.8742, 0.05887, 0.8717, 0.01305, 0.9306, 0.03474, 0.9083, 0.08449, 0.8742, 0.05887, 0.9083, 0.08449, 0.8776, 0.1547, 0.8418, 0.08118, 0.938, 0.1121, 0.9083, 0.08449, 0.9306, 0.03474, 0.9674, 0.09283, 0.938, 0.1121, 0.9674, 0.09283, 0.9805, 0.1694, 0.9373, 0.1615, 0.938, 0.1121, 0.9373, 0.1615, 0.8776, 0.1547, 0.9083, 0.08449, 0.6251, 0.3538, 0.6593, 0.3475, 0.6473, 0.4197, 0.6081, 0.3968, 0.6251, 0.3538, 0.6081, 0.3968, 0.5545, 0.3615, 0.6065, 0.3139, 0.6251, 0.3538, 0.6065, 0.3139, 0.6571, 0.2677, 0.6593, 0.3475, 0.5871, 0.4399, 0.6081, 0.3968, 0.6473, 0.4197, 0.6023, 0.4766, 0.5871, 0.4399, 0.6023, 0.4766, 0.5397, 0.5136, 0.5498, 0.4437, 0.5871, 0.4399, 0.5498, 0.4437, 0.5545, 0.3615, 0.6081, 0.3968, 0.5145, 0.4426, 0.5498, 0.4437, 0.5397, 0.5136, 0.4916, 0.4749, 0.5145, 0.4426, 0.4916, 0.4749, 0.4494, 0.4272, 0.4989, 0.4002, 0.5145, 0.4426, 0.4989, 0.4002, 0.5545, 0.3615, 0.5498, 0.4437, 0.0602, 0.7924, 0.02977, 0.7619, 0.04327, 0.6857, 0.08902, 0.7673, 0.0602, 0.7924, 0.08902, 0.7673, 0.1227, 0.8492, 0.06288, 0.8453, 0.0602, 0.7924, 0.06288, 0.8453, 0.01952, 0.8396, 0.02977, 0.7619, 0.1222, 0.74, 0.08902, 0.7673, 0.04327, 0.6857, 0.1231, 0.6865, 0.1222, 0.74, 0.1231, 0.6865, 0.1909, 0.6874, 0.1556, 0.7673, 0.1222, 0.74, 0.1556, 0.7673, 0.1227, 0.8492, 0.08902, 0.7673, 0.1864, 0.7924, 0.1556, 0.7673, 0.1909, 0.6874, 0.2192, 0.7657, 0.1864, 0.7924, 0.2192, 0.7657, 0.2408, 0.8368, 0.1856, 0.8453, 0.1864, 0.7924, 0.1856, 0.8453, 0.1227, 0.8492, 0.1556, 0.7673, 0.4651, 0.4958, 0.4916, 0.4749, 0.5397, 0.5136, 0.4747, 0.5259, 0.4651, 0.4958, 0.4747, 0.5259, 0.4167, 0.506, 0.4296, 0.4749, 0.4651, 0.4958, 0.4296, 0.4749, 0.4494, 0.4272, 0.4916, 0.4749, 0.2538, 0.6479, 0.2843, 0.6301, 0.3106, 0.7176, 0.2543, 0.6982, 0.2538, 0.6479, 0.2543, 0.6982, 0.1909, 0.6874, 0.2218, 0.6174, 0.2538, 0.6479, 0.2218, 0.6174, 0.2435, 0.5671, 0.2843, 0.6301, 0.1906, 0.5932, 0.2218, 0.6174, 0.1909, 0.6874, 0.1593, 0.6167, 0.1906, 0.5932, 0.1593, 0.6167, 0.1309, 0.5496, 0.1895, 0.5481, 0.1906, 0.5932, 0.1895, 0.5481, 0.2435, 0.5671, 0.2218, 0.6174])
me_icosphere.materials.append(mat_rock)
me_icosphere.use_remesh_preserve_volume = False
me_icosphere.use_remesh_preserve_attributes = False
me_icosphere.use_mirror_vertex_groups = False
me_icosphere.update()

# ---- objects
ob_lamp_000 = bpy.data.objects.new('Lamp.000', light_lamp_002)
ob_lamp_001 = bpy.data.objects.new('Lamp.001', light_lamp_001)
ob_rock = bpy.data.objects.new('rock', me_icosphere)
ob_camera = bpy.data.objects.new('Camera', cam_camera)

# ---- transforms, parenting, visibility, modifiers, constraints
ob_lamp_000.location = (2.164, 2.874, 2.829)
ob_lamp_000.rotation_euler = (0.6503, 0.05522, 1.866)
ob_lamp_000.lock_rotations_4d = False
ob_lamp_000.empty_display_type = 'ARROWS'
ob_lamp_000.color = (0.0, 0.0, 0.0, 0.0)
ob_lamp_000.lineart.crease_threshold = 0.0
ob_lamp_001.location = (1.191, -2.058, 2.624)
ob_lamp_001.rotation_euler = (0.6503, 0.05522, 1.866)
ob_lamp_001.lock_rotations_4d = False
ob_lamp_001.empty_display_type = 'ARROWS'
ob_lamp_001.color = (0.0, 0.0, 0.0, 0.0)
ob_lamp_001.lineart.crease_threshold = 0.0
ob_rock.location = (0.0, 0.0, 0.0)
ob_rock.lineart.crease_threshold = 0.0
ob_camera.location = (2.959, -2.704, 2.034)
ob_camera.rotation_euler = (1.095, 0.01081, 0.8286)
ob_camera.lock_rotations_4d = False
ob_camera.empty_display_type = 'ARROWS'
ob_camera.color = (0.0, 0.0, 0.0, 0.0)
ob_camera.display_type = 'WIRE'
ob_camera.lineart.crease_threshold = 0.0

# ---- collection membership
col_collection_1.objects.link(ob_lamp_000)
col_collection_1.objects.link(ob_lamp_001)
col_collection_1.objects.link(ob_rock)
col_collection_1.objects.link(ob_camera)

# ---- scene / render settings (as saved in the file)
scene.camera = ob_camera
scene.frame_start = 1; scene.frame_end = 250; scene.frame_set(1)
scene.render.engine = 'BLENDER_EEVEE_NEXT'
scene.render.dither_intensity = 0.0
scene.cycles.use_denoising = False
scene.cycles.samples = 10
scene.cycles.sampling_pattern = 'TABULATED_SOBOL'
scene.cycles.light_sampling_threshold = 0.0
scene.cycles.use_adaptive_sampling = False
scene.cycles.use_light_tree = False
scene.cycles.blur_glossy = 0.0
scene.cycles.pixel_filter_type = 'GAUSSIAN'
scene.cycles.sample_clamp_indirect = 0.0
scene.view_settings.view_transform = 'Standard'
bpy.context.view_layer.update()
